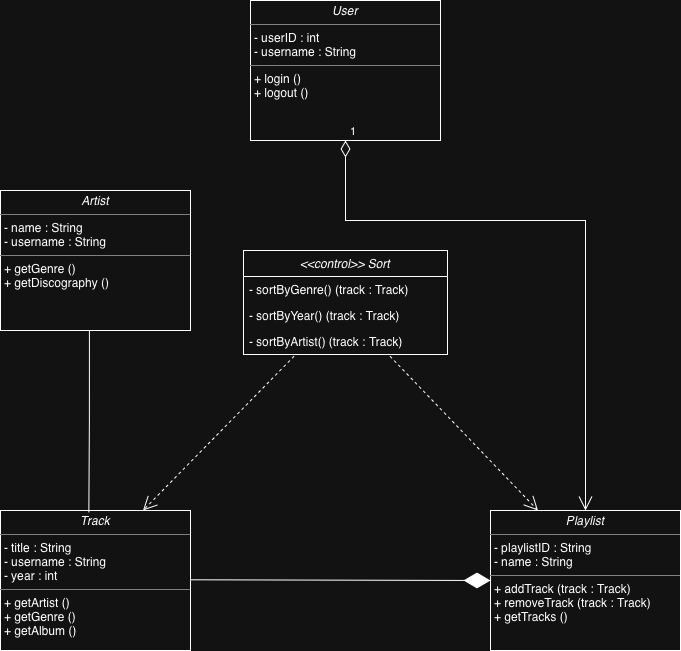

The diagram above was exported from draw.io. Its source (the exported page's mxGraphModel, read from the mxfile embedded in the PNG):
<mxGraphModel dx="1431" dy="966" grid="1" gridSize="10" guides="1" tooltips="1" connect="1" arrows="1" fold="1" page="1" pageScale="1" pageWidth="850" pageHeight="1100" math="0" shadow="0">
  <root>
    <mxCell id="0" />
    <mxCell id="1" parent="0" />
    <mxCell id="q77x2-0uLlqhgUMtsCOF-1" parent="1" style="verticalAlign=top;align=left;overflow=fill;html=1;whiteSpace=wrap;" value="&lt;p style=&quot;margin:0px;margin-top:4px;text-align:center;&quot;&gt;&lt;i&gt;User&lt;/i&gt;&lt;/p&gt;&lt;hr size=&quot;1&quot; style=&quot;border-style:solid;&quot;&gt;&lt;p style=&quot;margin:0px;margin-left:4px;&quot;&gt;- userID : int&lt;br&gt;- username : String&lt;/p&gt;&lt;hr size=&quot;1&quot; style=&quot;border-style:solid;&quot;&gt;&lt;p style=&quot;margin:0px;margin-left:4px;&quot;&gt;+ login ()&lt;/p&gt;&lt;p style=&quot;margin:0px;margin-left:4px;&quot;&gt;+ logout ()&lt;/p&gt;" vertex="1">
      <mxGeometry height="140" width="190" x="330" y="60" as="geometry" />
    </mxCell>
    <mxCell id="q77x2-0uLlqhgUMtsCOF-2" parent="1" style="verticalAlign=top;align=left;overflow=fill;html=1;whiteSpace=wrap;" value="&lt;p style=&quot;margin:0px;margin-top:4px;text-align:center;&quot;&gt;&lt;i&gt;Artist&lt;/i&gt;&lt;/p&gt;&lt;hr size=&quot;1&quot; style=&quot;border-style:solid;&quot;&gt;&lt;p style=&quot;margin:0px;margin-left:4px;&quot;&gt;- name : String&lt;br&gt;- username : String&lt;/p&gt;&lt;hr size=&quot;1&quot; style=&quot;border-style:solid;&quot;&gt;&lt;p style=&quot;margin:0px;margin-left:4px;&quot;&gt;+ getGenre ()&lt;/p&gt;&lt;p style=&quot;margin:0px;margin-left:4px;&quot;&gt;+ getDiscography ()&lt;/p&gt;" vertex="1">
      <mxGeometry height="140" width="190" x="80" y="250" as="geometry" />
    </mxCell>
    <mxCell id="q77x2-0uLlqhgUMtsCOF-3" parent="1" style="verticalAlign=top;align=left;overflow=fill;html=1;whiteSpace=wrap;" value="&lt;p style=&quot;margin:0px;margin-top:4px;text-align:center;&quot;&gt;&lt;i&gt;Track&lt;/i&gt;&lt;/p&gt;&lt;hr size=&quot;1&quot; style=&quot;border-style:solid;&quot;&gt;&lt;p style=&quot;margin:0px;margin-left:4px;&quot;&gt;- title : String&amp;nbsp;&lt;br&gt;- username : String&lt;/p&gt;&lt;p style=&quot;margin:0px;margin-left:4px;&quot;&gt;- year : int&lt;/p&gt;&lt;hr size=&quot;1&quot; style=&quot;border-style:solid;&quot;&gt;&lt;p style=&quot;margin:0px;margin-left:4px;&quot;&gt;+ getArtist ()&lt;/p&gt;&lt;p style=&quot;margin:0px;margin-left:4px;&quot;&gt;+ getGenre ()&lt;/p&gt;&lt;p style=&quot;margin:0px;margin-left:4px;&quot;&gt;+ getAlbum ()&lt;/p&gt;" vertex="1">
      <mxGeometry height="140" width="190" x="80" y="570" as="geometry" />
    </mxCell>
    <mxCell id="q77x2-0uLlqhgUMtsCOF-4" parent="1" style="verticalAlign=top;align=left;overflow=fill;html=1;whiteSpace=wrap;" value="&lt;p style=&quot;margin:0px;margin-top:4px;text-align:center;&quot;&gt;&lt;i&gt;Playlist&lt;/i&gt;&lt;/p&gt;&lt;hr size=&quot;1&quot; style=&quot;border-style:solid;&quot;&gt;&lt;p style=&quot;margin:0px;margin-left:4px;&quot;&gt;- playlistID : String&amp;nbsp;&lt;br&gt;- name : String&lt;/p&gt;&lt;hr size=&quot;1&quot; style=&quot;border-style:solid;&quot;&gt;&lt;p style=&quot;margin:0px;margin-left:4px;&quot;&gt;+ addTrack (track : Track)&lt;/p&gt;&lt;p style=&quot;margin:0px;margin-left:4px;&quot;&gt;+ removeTrack (track : Track)&lt;/p&gt;&lt;p style=&quot;margin:0px;margin-left:4px;&quot;&gt;+ getTracks ()&lt;/p&gt;" vertex="1">
      <mxGeometry height="140" width="190" x="570" y="570" as="geometry" />
    </mxCell>
    <mxCell id="q77x2-0uLlqhgUMtsCOF-6" parent="1" style="swimlane;fontStyle=0;childLayout=stackLayout;horizontal=1;startSize=26;fillColor=none;horizontalStack=0;resizeParent=1;resizeParentMax=0;resizeLast=0;collapsible=1;marginBottom=0;whiteSpace=wrap;html=1;" value="&lt;i&gt;&amp;lt;&amp;lt;control&amp;gt;&amp;gt; Sort&lt;/i&gt;" vertex="1">
      <mxGeometry height="104" width="204" x="323" y="310" as="geometry" />
    </mxCell>
    <mxCell id="q77x2-0uLlqhgUMtsCOF-7" parent="q77x2-0uLlqhgUMtsCOF-6" style="text;strokeColor=none;fillColor=none;align=left;verticalAlign=top;spacingLeft=4;spacingRight=4;overflow=hidden;rotatable=0;points=[[0,0.5],[1,0.5]];portConstraint=eastwest;whiteSpace=wrap;html=1;" value="- sortByGenre() (track : Track)&amp;nbsp;" vertex="1">
      <mxGeometry height="26" width="204" y="26" as="geometry" />
    </mxCell>
    <mxCell id="q77x2-0uLlqhgUMtsCOF-8" parent="q77x2-0uLlqhgUMtsCOF-6" style="text;strokeColor=none;fillColor=none;align=left;verticalAlign=top;spacingLeft=4;spacingRight=4;overflow=hidden;rotatable=0;points=[[0,0.5],[1,0.5]];portConstraint=eastwest;whiteSpace=wrap;html=1;" value="- sortByYear() (track : Track)" vertex="1">
      <mxGeometry height="26" width="204" y="52" as="geometry" />
    </mxCell>
    <mxCell id="q77x2-0uLlqhgUMtsCOF-9" parent="q77x2-0uLlqhgUMtsCOF-6" style="text;strokeColor=none;fillColor=none;align=left;verticalAlign=top;spacingLeft=4;spacingRight=4;overflow=hidden;rotatable=0;points=[[0,0.5],[1,0.5]];portConstraint=eastwest;whiteSpace=wrap;html=1;" value="- sortByArtist() (track : Track)" vertex="1">
      <mxGeometry height="26" width="204" y="78" as="geometry" />
    </mxCell>
    <mxCell id="q77x2-0uLlqhgUMtsCOF-10" edge="1" parent="1" style="endArrow=diamondThin;endFill=1;endSize=24;html=1;rounded=0;entryX=0;entryY=0.5;entryDx=0;entryDy=0;" target="q77x2-0uLlqhgUMtsCOF-4" value="">
      <mxGeometry relative="1" width="160" as="geometry">
        <mxPoint x="270" y="639.29" as="sourcePoint" />
        <mxPoint x="430" y="639.29" as="targetPoint" />
      </mxGeometry>
    </mxCell>
    <mxCell id="q77x2-0uLlqhgUMtsCOF-18" edge="1" parent="1" source="q77x2-0uLlqhgUMtsCOF-2" style="endArrow=none;html=1;edgeStyle=orthogonalEdgeStyle;rounded=0;exitX=0.468;exitY=1.002;exitDx=0;exitDy=0;exitPerimeter=0;entryX=0.465;entryY=0.014;entryDx=0;entryDy=0;entryPerimeter=0;" target="q77x2-0uLlqhgUMtsCOF-3" value="">
      <mxGeometry relative="1" as="geometry">
        <mxPoint x="120" y="470" as="sourcePoint" />
        <mxPoint x="280" y="470" as="targetPoint" />
      </mxGeometry>
    </mxCell>
    <mxCell id="q77x2-0uLlqhgUMtsCOF-21" edge="1" parent="1" source="q77x2-0uLlqhgUMtsCOF-1" style="endArrow=open;html=1;endSize=12;startArrow=diamondThin;startSize=14;startFill=0;edgeStyle=orthogonalEdgeStyle;align=left;verticalAlign=bottom;rounded=0;entryX=0.5;entryY=0;entryDx=0;entryDy=0;exitX=0.5;exitY=1;exitDx=0;exitDy=0;" target="q77x2-0uLlqhgUMtsCOF-4" value="1">
      <mxGeometry relative="1" x="-1" y="3" as="geometry">
        <Array as="points">
          <mxPoint x="425" y="280" />
          <mxPoint x="665" y="280" />
        </Array>
        <mxPoint x="420" y="250" as="sourcePoint" />
        <mxPoint x="680" y="480" as="targetPoint" />
      </mxGeometry>
    </mxCell>
    <mxCell id="q77x2-0uLlqhgUMtsCOF-22" edge="1" parent="1" source="q77x2-0uLlqhgUMtsCOF-9" style="endArrow=open;endSize=12;dashed=1;html=1;rounded=0;exitX=0.248;exitY=1.065;exitDx=0;exitDy=0;exitPerimeter=0;entryX=0.75;entryY=0;entryDx=0;entryDy=0;" target="q77x2-0uLlqhgUMtsCOF-3" value="">
      <mxGeometry relative="1" width="160" x="0.0625" y="-30" as="geometry">
        <mxPoint as="offset" />
        <mxPoint x="330" y="480" as="sourcePoint" />
        <mxPoint x="490" y="480" as="targetPoint" />
      </mxGeometry>
    </mxCell>
    <mxCell id="q77x2-0uLlqhgUMtsCOF-23" edge="1" parent="1" source="q77x2-0uLlqhgUMtsCOF-9" style="endArrow=open;endSize=12;dashed=1;html=1;rounded=0;exitX=0.718;exitY=1.065;exitDx=0;exitDy=0;exitPerimeter=0;entryX=0.25;entryY=0;entryDx=0;entryDy=0;" target="q77x2-0uLlqhgUMtsCOF-4" value="">
      <mxGeometry relative="1" width="160" x="0.0625" y="-30" as="geometry">
        <mxPoint as="offset" />
        <mxPoint x="440" y="440" as="sourcePoint" />
        <mxPoint x="600" y="440" as="targetPoint" />
      </mxGeometry>
    </mxCell>
  </root>
</mxGraphModel>